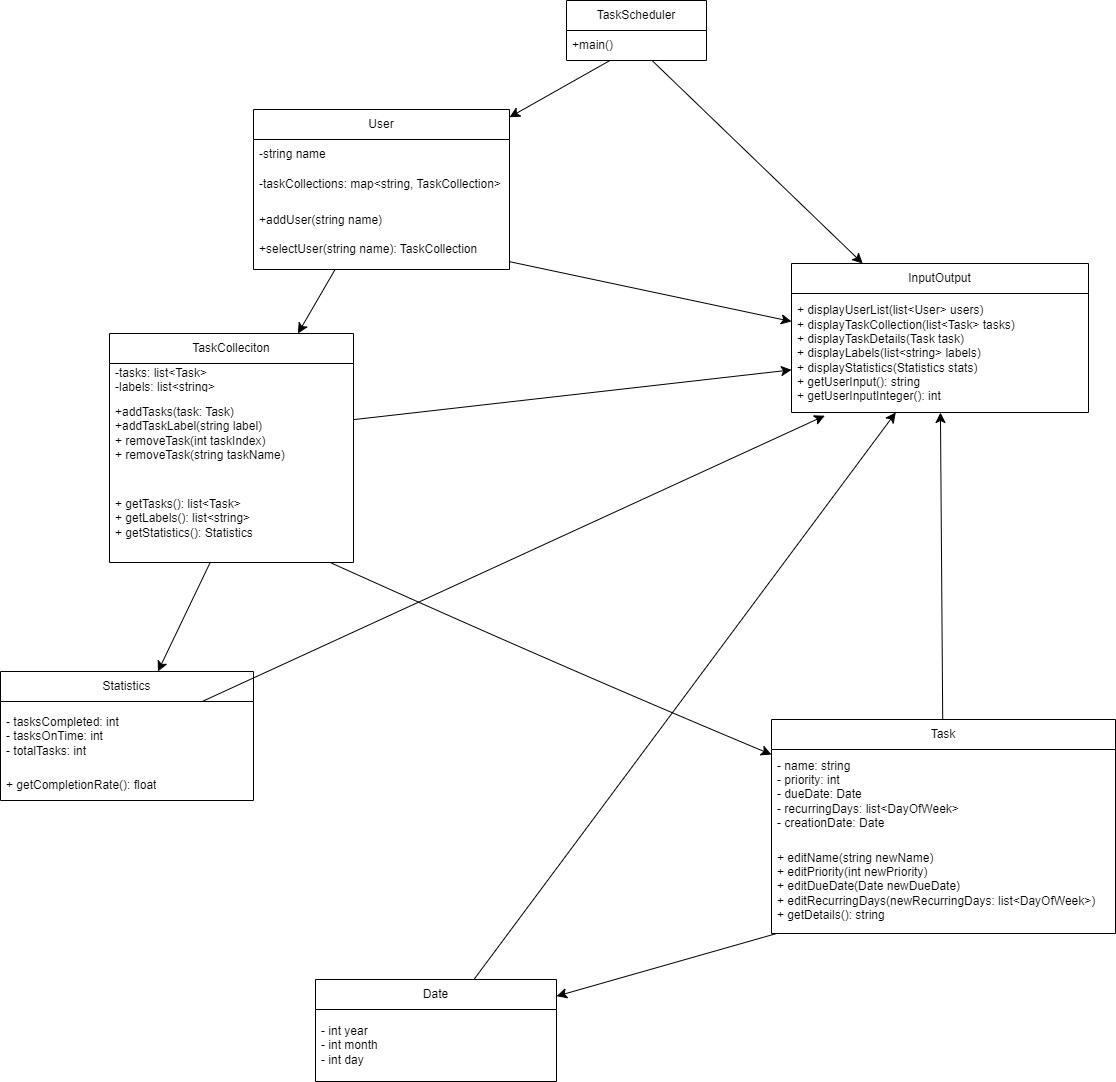

The diagram above was exported from draw.io. Its source (the exported page's mxGraphModel, read from the mxfile embedded in the PNG):
<mxGraphModel dx="1393" dy="1934" grid="0" gridSize="10" guides="1" tooltips="1" connect="1" arrows="1" fold="1" page="0" pageScale="1" pageWidth="850" pageHeight="1100" math="0" shadow="0">
  <root>
    <mxCell id="0" />
    <mxCell id="1" parent="0" />
    <mxCell id="elEfUuvAwwRmvoq_T7hf-3" value="TaskScheduler" style="swimlane;fontStyle=0;childLayout=stackLayout;horizontal=1;startSize=30;horizontalStack=0;resizeParent=1;resizeParentMax=0;resizeLast=0;collapsible=1;marginBottom=0;whiteSpace=wrap;html=1;" vertex="1" parent="1">
      <mxGeometry x="250" y="-727" width="140" height="60" as="geometry" />
    </mxCell>
    <mxCell id="elEfUuvAwwRmvoq_T7hf-4" value="+main()" style="text;strokeColor=none;fillColor=none;align=left;verticalAlign=middle;spacingLeft=4;spacingRight=4;overflow=hidden;points=[[0,0.5],[1,0.5]];portConstraint=eastwest;rotatable=0;whiteSpace=wrap;html=1;" vertex="1" parent="elEfUuvAwwRmvoq_T7hf-3">
      <mxGeometry y="30" width="140" height="30" as="geometry" />
    </mxCell>
    <mxCell id="elEfUuvAwwRmvoq_T7hf-46" style="edgeStyle=none;curved=1;rounded=0;orthogonalLoop=1;jettySize=auto;html=1;fontSize=12;startSize=8;endSize=8;" edge="1" parent="1" source="elEfUuvAwwRmvoq_T7hf-11" target="elEfUuvAwwRmvoq_T7hf-15">
      <mxGeometry relative="1" as="geometry" />
    </mxCell>
    <mxCell id="elEfUuvAwwRmvoq_T7hf-11" value="User" style="swimlane;fontStyle=0;childLayout=stackLayout;horizontal=1;startSize=30;horizontalStack=0;resizeParent=1;resizeParentMax=0;resizeLast=0;collapsible=1;marginBottom=0;whiteSpace=wrap;html=1;" vertex="1" parent="1">
      <mxGeometry x="-63" y="-618" width="256" height="160" as="geometry" />
    </mxCell>
    <mxCell id="elEfUuvAwwRmvoq_T7hf-12" value="-string name" style="text;strokeColor=none;fillColor=none;align=left;verticalAlign=middle;spacingLeft=4;spacingRight=4;overflow=hidden;points=[[0,0.5],[1,0.5]];portConstraint=eastwest;rotatable=0;whiteSpace=wrap;html=1;" vertex="1" parent="elEfUuvAwwRmvoq_T7hf-11">
      <mxGeometry y="30" width="256" height="30" as="geometry" />
    </mxCell>
    <mxCell id="elEfUuvAwwRmvoq_T7hf-13" value="-taskCollections: map&amp;lt;string, TaskCollection&amp;gt;" style="text;strokeColor=none;fillColor=none;align=left;verticalAlign=middle;spacingLeft=4;spacingRight=4;overflow=hidden;points=[[0,0.5],[1,0.5]];portConstraint=eastwest;rotatable=0;whiteSpace=wrap;html=1;" vertex="1" parent="elEfUuvAwwRmvoq_T7hf-11">
      <mxGeometry y="60" width="256" height="30" as="geometry" />
    </mxCell>
    <mxCell id="elEfUuvAwwRmvoq_T7hf-14" value="+addUser(string name)&lt;br&gt;&lt;br&gt;+selectUser(string name): TaskCollection" style="text;strokeColor=none;fillColor=none;align=left;verticalAlign=middle;spacingLeft=4;spacingRight=4;overflow=hidden;points=[[0,0.5],[1,0.5]];portConstraint=eastwest;rotatable=0;whiteSpace=wrap;html=1;" vertex="1" parent="elEfUuvAwwRmvoq_T7hf-11">
      <mxGeometry y="90" width="256" height="70" as="geometry" />
    </mxCell>
    <mxCell id="elEfUuvAwwRmvoq_T7hf-15" value="TaskColleciton" style="swimlane;fontStyle=0;childLayout=stackLayout;horizontal=1;startSize=30;horizontalStack=0;resizeParent=1;resizeParentMax=0;resizeLast=0;collapsible=1;marginBottom=0;whiteSpace=wrap;html=1;" vertex="1" parent="1">
      <mxGeometry x="-207" y="-394" width="244" height="229" as="geometry" />
    </mxCell>
    <mxCell id="elEfUuvAwwRmvoq_T7hf-16" value="-tasks: list&amp;lt;Task&amp;gt;&lt;br&gt;-labels: list&amp;lt;string&amp;gt;" style="text;strokeColor=none;fillColor=none;align=left;verticalAlign=middle;spacingLeft=4;spacingRight=4;overflow=hidden;points=[[0,0.5],[1,0.5]];portConstraint=eastwest;rotatable=0;whiteSpace=wrap;html=1;" vertex="1" parent="elEfUuvAwwRmvoq_T7hf-15">
      <mxGeometry y="30" width="244" height="30" as="geometry" />
    </mxCell>
    <mxCell id="elEfUuvAwwRmvoq_T7hf-17" value="+addTasks(task: Task)&lt;br&gt;+addTaskLabel(string label)&lt;br&gt;    + removeTask(int taskIndex)&lt;br&gt;+ removeTask(string taskName)" style="text;strokeColor=none;fillColor=none;align=left;verticalAlign=middle;spacingLeft=4;spacingRight=4;overflow=hidden;points=[[0,0.5],[1,0.5]];portConstraint=eastwest;rotatable=0;whiteSpace=wrap;html=1;" vertex="1" parent="elEfUuvAwwRmvoq_T7hf-15">
      <mxGeometry y="60" width="244" height="80" as="geometry" />
    </mxCell>
    <mxCell id="elEfUuvAwwRmvoq_T7hf-18" value="    + getTasks(): list&amp;lt;Task&amp;gt;&lt;br/&gt;    + getLabels(): list&amp;lt;string&amp;gt;&lt;br/&gt;    + getStatistics(): Statistics" style="text;strokeColor=none;fillColor=none;align=left;verticalAlign=middle;spacingLeft=4;spacingRight=4;overflow=hidden;points=[[0,0.5],[1,0.5]];portConstraint=eastwest;rotatable=0;whiteSpace=wrap;html=1;" vertex="1" parent="elEfUuvAwwRmvoq_T7hf-15">
      <mxGeometry y="140" width="244" height="89" as="geometry" />
    </mxCell>
    <mxCell id="elEfUuvAwwRmvoq_T7hf-53" style="edgeStyle=none;curved=1;rounded=0;orthogonalLoop=1;jettySize=auto;html=1;fontSize=12;startSize=8;endSize=8;" edge="1" parent="1" source="elEfUuvAwwRmvoq_T7hf-19" target="elEfUuvAwwRmvoq_T7hf-32">
      <mxGeometry relative="1" as="geometry" />
    </mxCell>
    <mxCell id="elEfUuvAwwRmvoq_T7hf-19" value="Task" style="swimlane;fontStyle=0;childLayout=stackLayout;horizontal=1;startSize=30;horizontalStack=0;resizeParent=1;resizeParentMax=0;resizeLast=0;collapsible=1;marginBottom=0;whiteSpace=wrap;html=1;" vertex="1" parent="1">
      <mxGeometry x="455" y="-8" width="344" height="214" as="geometry" />
    </mxCell>
    <mxCell id="elEfUuvAwwRmvoq_T7hf-21" value="    - name: string&lt;br/&gt;    - priority: int&lt;br/&gt;    - dueDate: Date&lt;br/&gt;    - recurringDays: list&amp;lt;DayOfWeek&amp;gt;&lt;br/&gt;    - creationDate: Date" style="text;strokeColor=none;fillColor=none;align=left;verticalAlign=middle;spacingLeft=4;spacingRight=4;overflow=hidden;points=[[0,0.5],[1,0.5]];portConstraint=eastwest;rotatable=0;whiteSpace=wrap;html=1;" vertex="1" parent="elEfUuvAwwRmvoq_T7hf-19">
      <mxGeometry y="30" width="344" height="89" as="geometry" />
    </mxCell>
    <mxCell id="elEfUuvAwwRmvoq_T7hf-22" value="    + editName(string newName)&lt;br&gt;    + editPriority(int newPriority)&lt;br&gt;    + editDueDate(Date newDueDate)&lt;br&gt;    + editRecurringDays(newRecurringDays: list&amp;lt;DayOfWeek&amp;gt;)&lt;br&gt;    + getDetails(): string" style="text;strokeColor=none;fillColor=none;align=left;verticalAlign=middle;spacingLeft=4;spacingRight=4;overflow=hidden;points=[[0,0.5],[1,0.5]];portConstraint=eastwest;rotatable=0;whiteSpace=wrap;html=1;" vertex="1" parent="elEfUuvAwwRmvoq_T7hf-19">
      <mxGeometry y="119" width="344" height="95" as="geometry" />
    </mxCell>
    <mxCell id="elEfUuvAwwRmvoq_T7hf-23" value="Statistics" style="swimlane;fontStyle=0;childLayout=stackLayout;horizontal=1;startSize=30;horizontalStack=0;resizeParent=1;resizeParentMax=0;resizeLast=0;collapsible=1;marginBottom=0;whiteSpace=wrap;html=1;" vertex="1" parent="1">
      <mxGeometry x="-316" y="-56" width="253" height="129" as="geometry" />
    </mxCell>
    <mxCell id="elEfUuvAwwRmvoq_T7hf-24" value="    - tasksCompleted: int&lt;br/&gt;    - tasksOnTime: int&lt;br/&gt;    - totalTasks: int" style="text;strokeColor=none;fillColor=none;align=left;verticalAlign=middle;spacingLeft=4;spacingRight=4;overflow=hidden;points=[[0,0.5],[1,0.5]];portConstraint=eastwest;rotatable=0;whiteSpace=wrap;html=1;" vertex="1" parent="elEfUuvAwwRmvoq_T7hf-23">
      <mxGeometry y="30" width="253" height="69" as="geometry" />
    </mxCell>
    <mxCell id="elEfUuvAwwRmvoq_T7hf-25" value="    + getCompletionRate(): float" style="text;strokeColor=none;fillColor=none;align=left;verticalAlign=middle;spacingLeft=4;spacingRight=4;overflow=hidden;points=[[0,0.5],[1,0.5]];portConstraint=eastwest;rotatable=0;whiteSpace=wrap;html=1;" vertex="1" parent="elEfUuvAwwRmvoq_T7hf-23">
      <mxGeometry y="99" width="253" height="30" as="geometry" />
    </mxCell>
    <mxCell id="elEfUuvAwwRmvoq_T7hf-55" style="edgeStyle=none;curved=1;rounded=0;orthogonalLoop=1;jettySize=auto;html=1;fontSize=12;startSize=8;endSize=8;" edge="1" parent="1" source="elEfUuvAwwRmvoq_T7hf-27" target="elEfUuvAwwRmvoq_T7hf-32">
      <mxGeometry relative="1" as="geometry">
        <mxPoint x="499.5" y="284.5" as="targetPoint" />
      </mxGeometry>
    </mxCell>
    <mxCell id="elEfUuvAwwRmvoq_T7hf-27" value="Date" style="swimlane;fontStyle=0;childLayout=stackLayout;horizontal=1;startSize=30;horizontalStack=0;resizeParent=1;resizeParentMax=0;resizeLast=0;collapsible=1;marginBottom=0;whiteSpace=wrap;html=1;" vertex="1" parent="1">
      <mxGeometry x="-1" y="252" width="241" height="102" as="geometry" />
    </mxCell>
    <mxCell id="elEfUuvAwwRmvoq_T7hf-28" value="    - int year&lt;br&gt;    - int month&lt;br&gt;    - int day" style="text;strokeColor=none;fillColor=none;align=left;verticalAlign=middle;spacingLeft=4;spacingRight=4;overflow=hidden;points=[[0,0.5],[1,0.5]];portConstraint=eastwest;rotatable=0;whiteSpace=wrap;html=1;" vertex="1" parent="elEfUuvAwwRmvoq_T7hf-27">
      <mxGeometry y="30" width="241" height="72" as="geometry" />
    </mxCell>
    <mxCell id="elEfUuvAwwRmvoq_T7hf-31" value="InputOutput" style="swimlane;fontStyle=0;childLayout=stackLayout;horizontal=1;startSize=30;horizontalStack=0;resizeParent=1;resizeParentMax=0;resizeLast=0;collapsible=1;marginBottom=0;whiteSpace=wrap;html=1;" vertex="1" parent="1">
      <mxGeometry x="475" y="-464" width="297" height="149" as="geometry" />
    </mxCell>
    <mxCell id="elEfUuvAwwRmvoq_T7hf-32" value="    + displayUserList(list&amp;lt;User&amp;gt; users)&lt;br&gt;    + displayTaskCollection(list&amp;lt;Task&amp;gt; tasks)&lt;br&gt;    + displayTaskDetails(Task task)&lt;br&gt;    + displayLabels(list&amp;lt;string&amp;gt; labels)&lt;br&gt;    + displayStatistics(Statistics stats)&lt;br&gt;    + getUserInput(): string&lt;br&gt;    + getUserInputInteger(): int" style="text;strokeColor=none;fillColor=none;align=left;verticalAlign=middle;spacingLeft=4;spacingRight=4;overflow=hidden;points=[[0,0.5],[1,0.5]];portConstraint=eastwest;rotatable=0;whiteSpace=wrap;html=1;" vertex="1" parent="elEfUuvAwwRmvoq_T7hf-31">
      <mxGeometry y="30" width="297" height="119" as="geometry" />
    </mxCell>
    <mxCell id="elEfUuvAwwRmvoq_T7hf-43" style="edgeStyle=none;curved=1;rounded=0;orthogonalLoop=1;jettySize=auto;html=1;fontSize=12;startSize=8;endSize=8;" edge="1" parent="1" source="elEfUuvAwwRmvoq_T7hf-18" target="elEfUuvAwwRmvoq_T7hf-23">
      <mxGeometry relative="1" as="geometry" />
    </mxCell>
    <mxCell id="elEfUuvAwwRmvoq_T7hf-44" style="edgeStyle=none;curved=1;rounded=0;orthogonalLoop=1;jettySize=auto;html=1;fontSize=12;startSize=8;endSize=8;" edge="1" parent="1" source="elEfUuvAwwRmvoq_T7hf-18" target="elEfUuvAwwRmvoq_T7hf-19">
      <mxGeometry relative="1" as="geometry">
        <Array as="points">
          <mxPoint x="242" y="-62" />
        </Array>
      </mxGeometry>
    </mxCell>
    <mxCell id="elEfUuvAwwRmvoq_T7hf-48" style="edgeStyle=none;curved=1;rounded=0;orthogonalLoop=1;jettySize=auto;html=1;fontSize=12;startSize=8;endSize=8;" edge="1" parent="1" source="elEfUuvAwwRmvoq_T7hf-4" target="elEfUuvAwwRmvoq_T7hf-11">
      <mxGeometry relative="1" as="geometry" />
    </mxCell>
    <mxCell id="elEfUuvAwwRmvoq_T7hf-49" style="edgeStyle=none;curved=1;rounded=0;orthogonalLoop=1;jettySize=auto;html=1;fontSize=12;startSize=8;endSize=8;" edge="1" parent="1" source="elEfUuvAwwRmvoq_T7hf-22" target="elEfUuvAwwRmvoq_T7hf-27">
      <mxGeometry relative="1" as="geometry" />
    </mxCell>
    <mxCell id="elEfUuvAwwRmvoq_T7hf-50" style="edgeStyle=none;curved=1;rounded=0;orthogonalLoop=1;jettySize=auto;html=1;fontSize=12;startSize=8;endSize=8;" edge="1" parent="1" source="elEfUuvAwwRmvoq_T7hf-4" target="elEfUuvAwwRmvoq_T7hf-31">
      <mxGeometry relative="1" as="geometry" />
    </mxCell>
    <mxCell id="elEfUuvAwwRmvoq_T7hf-51" style="edgeStyle=none;curved=1;rounded=0;orthogonalLoop=1;jettySize=auto;html=1;fontSize=12;startSize=8;endSize=8;" edge="1" parent="1" source="elEfUuvAwwRmvoq_T7hf-14" target="elEfUuvAwwRmvoq_T7hf-32">
      <mxGeometry relative="1" as="geometry" />
    </mxCell>
    <mxCell id="elEfUuvAwwRmvoq_T7hf-52" style="edgeStyle=none;curved=1;rounded=0;orthogonalLoop=1;jettySize=auto;html=1;fontSize=12;startSize=8;endSize=8;" edge="1" parent="1" source="elEfUuvAwwRmvoq_T7hf-17" target="elEfUuvAwwRmvoq_T7hf-32">
      <mxGeometry relative="1" as="geometry" />
    </mxCell>
    <mxCell id="elEfUuvAwwRmvoq_T7hf-54" style="edgeStyle=none;curved=1;rounded=0;orthogonalLoop=1;jettySize=auto;html=1;entryX=0.112;entryY=1.027;entryDx=0;entryDy=0;entryPerimeter=0;fontSize=12;startSize=8;endSize=8;" edge="1" parent="1" source="elEfUuvAwwRmvoq_T7hf-24" target="elEfUuvAwwRmvoq_T7hf-32">
      <mxGeometry relative="1" as="geometry" />
    </mxCell>
  </root>
</mxGraphModel>